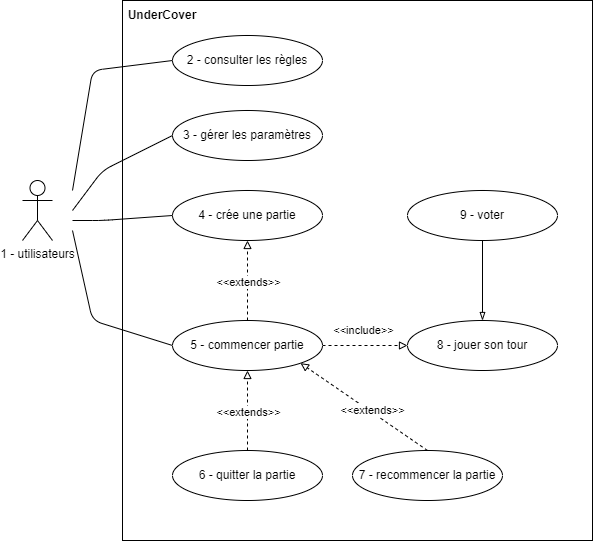

The diagram above was exported from draw.io. Its source (the exported page's mxGraphModel, read from the mxfile embedded in the PNG):
<mxGraphModel dx="816" dy="467" grid="1" gridSize="10" guides="1" tooltips="1" connect="1" arrows="1" fold="1" page="1" pageScale="1" pageWidth="850" pageHeight="1100" background="none" math="0" shadow="1">
  <root>
    <mxCell id="0" />
    <mxCell id="1" parent="0" />
    <mxCell id="4" value="" style="rounded=0;whiteSpace=wrap;html=1;fillColor=none;" parent="1" vertex="1">
      <mxGeometry x="130" y="100" width="470" height="540" as="geometry" />
    </mxCell>
    <mxCell id="5" value="1 - utilisateurs" style="shape=umlActor;verticalLabelPosition=bottom;verticalAlign=top;html=1;outlineConnect=0;" parent="1" vertex="1">
      <mxGeometry x="30" y="280" width="30" height="60" as="geometry" />
    </mxCell>
    <mxCell id="9" value="4 - crée une partie" style="ellipse;whiteSpace=wrap;html=1;" parent="1" vertex="1">
      <mxGeometry x="180" y="290" width="150" height="50" as="geometry" />
    </mxCell>
    <mxCell id="11" value="3 - gérer les paramètres" style="ellipse;whiteSpace=wrap;html=1;" parent="1" vertex="1">
      <mxGeometry x="180" y="210" width="150" height="50" as="geometry" />
    </mxCell>
    <mxCell id="14" value="" style="endArrow=none;html=1;entryX=0;entryY=0.5;entryDx=0;entryDy=0;" parent="1" target="11" edge="1">
      <mxGeometry width="50" height="50" relative="1" as="geometry">
        <mxPoint x="80" y="310" as="sourcePoint" />
        <mxPoint x="230" y="240" as="targetPoint" />
        <Array as="points">
          <mxPoint x="110" y="270" />
        </Array>
      </mxGeometry>
    </mxCell>
    <mxCell id="15" value="" style="endArrow=none;html=1;entryX=0;entryY=0.5;entryDx=0;entryDy=0;" parent="1" target="9" edge="1">
      <mxGeometry width="50" height="50" relative="1" as="geometry">
        <mxPoint x="80" y="320" as="sourcePoint" />
        <mxPoint x="170.00000000000045" y="215" as="targetPoint" />
        <Array as="points">
          <mxPoint x="110" y="320" />
        </Array>
      </mxGeometry>
    </mxCell>
    <mxCell id="29" value="" style="endArrow=none;html=1;exitX=0;exitY=0.5;exitDx=0;exitDy=0;" parent="1" source="43" edge="1">
      <mxGeometry width="50" height="50" relative="1" as="geometry">
        <mxPoint x="160" y="455" as="sourcePoint" />
        <mxPoint x="80" y="330" as="targetPoint" />
        <Array as="points">
          <mxPoint x="100" y="420" />
        </Array>
      </mxGeometry>
    </mxCell>
    <mxCell id="30" value="8 - jouer son tour" style="ellipse;whiteSpace=wrap;html=1;" parent="1" vertex="1">
      <mxGeometry x="415" y="420" width="150" height="50" as="geometry" />
    </mxCell>
    <mxCell id="31" value="9 - voter" style="ellipse;whiteSpace=wrap;html=1;" parent="1" vertex="1">
      <mxGeometry x="415" y="290" width="150" height="50" as="geometry" />
    </mxCell>
    <mxCell id="32" value="" style="endArrow=blockThin;html=1;endFill=0;entryX=0.5;entryY=0;entryDx=0;entryDy=0;exitX=0.5;exitY=1;exitDx=0;exitDy=0;" parent="1" source="31" target="30" edge="1">
      <mxGeometry width="50" height="50" relative="1" as="geometry">
        <mxPoint x="509.99999999999994" y="430" as="sourcePoint" />
        <mxPoint x="560" y="380" as="targetPoint" />
      </mxGeometry>
    </mxCell>
    <mxCell id="33" value="" style="endArrow=block;html=1;endFill=0;dashed=1;entryX=0;entryY=0.5;entryDx=0;entryDy=0;exitX=1;exitY=0.5;exitDx=0;exitDy=0;" parent="1" source="43" target="30" edge="1">
      <mxGeometry width="50" height="50" relative="1" as="geometry">
        <mxPoint x="189.99999999999994" y="555" as="sourcePoint" />
        <mxPoint x="189.99999999999994" y="475" as="targetPoint" />
      </mxGeometry>
    </mxCell>
    <mxCell id="34" value="&amp;lt;&amp;lt;include&amp;gt;&amp;gt;" style="edgeLabel;html=1;align=center;verticalAlign=middle;resizable=0;points=[];" parent="33" vertex="1" connectable="0">
      <mxGeometry x="-0.4432" y="-2" relative="1" as="geometry">
        <mxPoint x="16" y="-18" as="offset" />
      </mxGeometry>
    </mxCell>
    <mxCell id="35" value="6 - quitter la partie" style="ellipse;whiteSpace=wrap;html=1;" parent="1" vertex="1">
      <mxGeometry x="180" y="550" width="150" height="50" as="geometry" />
    </mxCell>
    <mxCell id="36" value="7 - recommencer la partie" style="ellipse;whiteSpace=wrap;html=1;" parent="1" vertex="1">
      <mxGeometry x="360" y="550" width="150" height="50" as="geometry" />
    </mxCell>
    <mxCell id="41" value="2 - consulter les règles" style="ellipse;whiteSpace=wrap;html=1;" parent="1" vertex="1">
      <mxGeometry x="180" y="135" width="150" height="50" as="geometry" />
    </mxCell>
    <mxCell id="42" value="" style="endArrow=none;html=1;entryX=0;entryY=0.5;entryDx=0;entryDy=0;" parent="1" target="41" edge="1">
      <mxGeometry width="50" height="50" relative="1" as="geometry">
        <mxPoint x="80" y="290" as="sourcePoint" />
        <mxPoint x="160" y="185" as="targetPoint" />
        <Array as="points">
          <mxPoint x="100" y="170" />
        </Array>
      </mxGeometry>
    </mxCell>
    <mxCell id="43" value="5 - commencer partie" style="ellipse;whiteSpace=wrap;html=1;" parent="1" vertex="1">
      <mxGeometry x="180" y="420" width="150" height="50" as="geometry" />
    </mxCell>
    <mxCell id="46" value="" style="endArrow=block;html=1;endFill=0;dashed=1;exitX=0.5;exitY=0;exitDx=0;exitDy=0;entryX=0.5;entryY=1;entryDx=0;entryDy=0;" parent="1" source="43" target="9" edge="1">
      <mxGeometry width="50" height="50" relative="1" as="geometry">
        <mxPoint x="401.96699141100885" y="342.67766952966383" as="sourcePoint" />
        <mxPoint x="340" y="385" as="targetPoint" />
      </mxGeometry>
    </mxCell>
    <mxCell id="47" value="&amp;lt;&amp;lt;extends&amp;gt;&amp;gt;" style="edgeLabel;html=1;align=center;verticalAlign=middle;resizable=0;points=[];" parent="46" vertex="1" connectable="0">
      <mxGeometry x="-0.4432" y="-2" relative="1" as="geometry">
        <mxPoint x="-2" y="-17" as="offset" />
      </mxGeometry>
    </mxCell>
    <mxCell id="50" value="&lt;b&gt;UnderCover&lt;/b&gt;" style="text;html=1;strokeColor=none;fillColor=none;align=center;verticalAlign=middle;whiteSpace=wrap;rounded=0;" parent="1" vertex="1">
      <mxGeometry x="140" y="100" width="60" height="30" as="geometry" />
    </mxCell>
    <mxCell id="51" value="" style="endArrow=block;html=1;endFill=0;dashed=1;entryX=0.5;entryY=1;entryDx=0;entryDy=0;exitX=0.5;exitY=0;exitDx=0;exitDy=0;" parent="1" source="35" target="43" edge="1">
      <mxGeometry width="50" height="50" relative="1" as="geometry">
        <mxPoint x="255" y="525" as="sourcePoint" />
        <mxPoint x="254.5" y="470" as="targetPoint" />
      </mxGeometry>
    </mxCell>
    <mxCell id="52" value="&amp;lt;&amp;lt;extends&amp;gt;&amp;gt;" style="edgeLabel;html=1;align=center;verticalAlign=middle;resizable=0;points=[];" parent="51" vertex="1" connectable="0">
      <mxGeometry x="-0.4432" y="-2" relative="1" as="geometry">
        <mxPoint x="-2" y="-17" as="offset" />
      </mxGeometry>
    </mxCell>
    <mxCell id="53" value="" style="endArrow=block;html=1;endFill=0;dashed=1;exitX=0.5;exitY=0;exitDx=0;exitDy=0;entryX=1;entryY=1;entryDx=0;entryDy=0;" parent="1" source="36" target="43" edge="1">
      <mxGeometry width="50" height="50" relative="1" as="geometry">
        <mxPoint x="370" y="670" as="sourcePoint" />
        <mxPoint x="370" y="590" as="targetPoint" />
      </mxGeometry>
    </mxCell>
    <mxCell id="54" value="&amp;lt;&amp;lt;extends&amp;gt;&amp;gt;" style="edgeLabel;html=1;align=center;verticalAlign=middle;resizable=0;points=[];" parent="53" vertex="1" connectable="0">
      <mxGeometry x="-0.4432" y="-2" relative="1" as="geometry">
        <mxPoint x="-21" y="-14" as="offset" />
      </mxGeometry>
    </mxCell>
  </root>
</mxGraphModel>